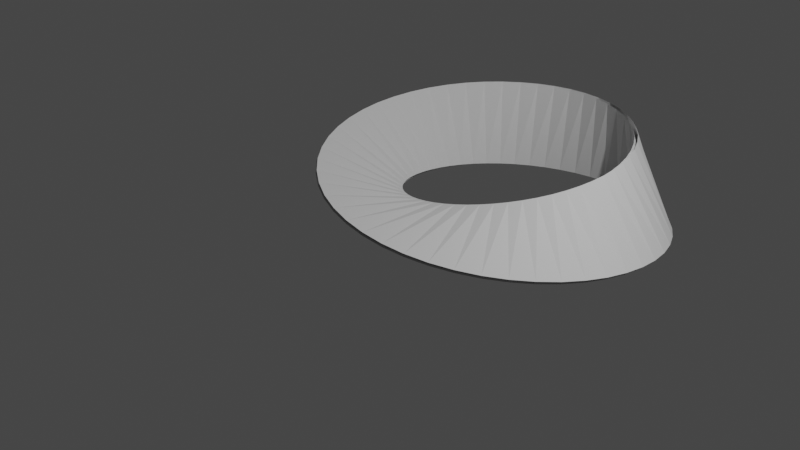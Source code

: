 # Source: mobius.blend  (saved by Blender 3.6.11; exported with 4.5.12 LTS)
import bpy
from mathutils import Matrix  # noqa: F401  (used for matrix-valued properties, if any)

bpy.ops.wm.read_factory_settings(use_empty=True)
scene = bpy.context.scene
scene.name = 'Scene'

# ---- collections
col_walkmesh = bpy.data.collections.new('WalkMesh'); scene.collection.children.link(col_walkmesh)
col_collection = bpy.data.collections.new('Collection'); scene.collection.children.link(col_collection)

# ---- world
world_world = bpy.data.worlds.new('World'); scene.world = world_world
world_world.use_nodes = True; world_world.node_tree.nodes.clear()
_N = world_world.node_tree.nodes; _L = world_world.node_tree.links
n0 = _N.new('ShaderNodeOutputWorld'); n0.name = 'World Output'; n0.location = (300, 300)
n1 = _N.new('ShaderNodeBackground'); n1.name = 'Background'; n1.location = (10, 300)
n1.inputs[0].default_value = (0.05088, 0.05088, 0.05088, 1.0)
_L.new(n1.outputs[0], n0.inputs[0])
n0.is_active_output = True
world_world.color = (0.05088, 0.05088, 0.05088)
world_world.use_sun_shadow = False
world_world.sun_shadow_jitter_overblur = 0.0

# ---- cameras
cam_camera = bpy.data.cameras.new('Camera')
cam_camera.clip_end = 100.0
cam_camera.ortho_scale = 7.314

# ---- lights
light_light = bpy.data.lights.new('Light', 'POINT')
light_light.transmission_factor = 0.0
light_light.energy = 1000.0
light_light.shadow_soft_size = 0.1
light_light.shadow_maximum_resolution = 0.006
light_light.use_absolute_resolution = True

# ---- meshes
me_walkmesh = bpy.data.meshes.new('WalkMesh')
me_walkmesh.from_pydata([(-1.374e-07, 3.163, -0.5), (-1.409e-07, 3.203, -0.5), (-1.374e-07, 3.163, 0.5), (-1.409e-07, 3.203, 0.5), (0.193, 3.12, 0.4978), (0.3753, 3.053, 0.4936), (0.5442, 2.966, 0.4874), (0.6975, 2.86, 0.4793), (0.8335, 2.739, 0.4693), (0.9508, 2.604, 0.4575), (1.048, 2.459, 0.4439), (1.126, 2.306, 0.4285), (1.182, 2.148, 0.4114), (1.219, 1.988, 0.3928), (1.235, 1.827, 0.3725), (1.232, 1.669, 0.3508), (1.211, 1.515, 0.3277), (1.172, 1.368, 0.3033), (1.118, 1.228, 0.2777), (1.048, 1.098, 0.251), (0.9657, 0.9787, 0.2234), (0.8712, 0.8709, 0.1948), (0.7662, 0.7756, 0.1655), (0.6523, 0.6937, 0.1355), (0.531, 0.6256, 0.105), (0.4037, 0.5719, 0.07404), (0.2718, 0.5329, 0.04282), (0.1368, 0.5089, 0.01143), (1.124e-07, 0.5, -0.02), (-0.1371, 0.5064, -0.05136), (-0.2731, 0.528, -0.08251), (-0.4065, 0.5649, -0.1133), (-0.5358, 0.6169, -0.1437), (-0.6596, 0.6837, -0.1735), (-0.7763, 0.7649, -0.2027), (-0.8843, 0.86, -0.231), (-0.982, 0.9684, -0.2584), (-1.068, 1.089, -0.2848), (-1.14, 1.221, -0.3101), (-1.197, 1.363, -0.3341), (-1.238, 1.514, -0.3569), (-1.261, 1.671, -0.3782), (-1.265, 1.833, -0.398), (-1.25, 1.998, -0.4163), (-1.213, 2.162, -0.4329), (-1.155, 2.325, -0.4478), (-1.076, 2.482, -0.4609), (-0.9762, 2.631, -0.4723), (-0.8559, 2.77, -0.4817), (-0.7162, 2.894, -0.4893), (-0.5586, 3.002, -0.4949), (-0.3852, 3.092, -0.4986), (-0.198, 3.159, -0.5003), (-0.193, 3.12, -0.4978), (-0.3753, 3.053, -0.4936), (-0.5442, 2.966, -0.4874), (-0.6975, 2.86, -0.4793), (-0.8335, 2.739, -0.4693), (-0.9508, 2.604, -0.4575), (-1.048, 2.459, -0.4439), (-1.126, 2.306, -0.4285), (-1.182, 2.148, -0.4114), (-1.219, 1.988, -0.3928), (-1.235, 1.827, -0.3725), (-1.232, 1.669, -0.3508), (-1.211, 1.515, -0.3277), (-1.172, 1.368, -0.3033), (-1.118, 1.228, -0.2777), (-1.048, 1.098, -0.251), (-0.9657, 0.9787, -0.2234), (-0.8712, 0.8709, -0.1948), (-0.7662, 0.7756, -0.1655), (-0.6523, 0.6937, -0.1355), (-0.531, 0.6256, -0.105), (-0.4037, 0.5719, -0.07404), (-0.2718, 0.5329, -0.04282), (-0.1368, 0.5089, -0.01143), (-1.124e-07, 0.5, 0.02), (0.1371, 0.5064, 0.05136), (0.2731, 0.528, 0.08251), (0.4065, 0.5649, 0.1133), (0.5358, 0.6169, 0.1437), (0.6596, 0.6837, 0.1735), (0.7763, 0.7649, 0.2027), (0.8843, 0.86, 0.231), (0.982, 0.9684, 0.2584), (1.068, 1.089, 0.2848), (1.14, 1.221, 0.3101), (1.197, 1.363, 0.3341), (1.238, 1.514, 0.3569), (1.261, 1.671, 0.3782), (1.265, 1.833, 0.398), (1.25, 1.998, 0.4163), (1.213, 2.162, 0.4329), (1.155, 2.325, 0.4478), (1.076, 2.482, 0.4609), (0.9762, 2.631, 0.4723), (0.8559, 2.77, 0.4817), (0.7162, 2.894, 0.4893), (0.5586, 3.002, 0.4949), (0.3852, 3.092, 0.4986), (0.198, 3.159, 0.5003), (-0.2059, 3.221, 0.4978), (-0.4163, 3.213, 0.4936), (-0.6276, 3.177, 0.4874), (-0.836, 3.112, 0.4793), (-1.037, 3.02, 0.4693), (-1.228, 2.899, 0.4575), (-1.404, 2.753, 0.4439), (-1.562, 2.583, 0.4285), (-1.698, 2.39, 0.4114), (-1.809, 2.179, 0.3928), (-1.892, 1.952, 0.3725), (-1.945, 1.714, 0.3508), (-1.966, 1.468, 0.3277), (-1.954, 1.219, 0.3033), (-1.91, 0.9711, 0.2777), (-1.832, 0.7296, 0.251), (-1.722, 0.4988, 0.2234), (-1.581, 0.2833, 0.1948), (-1.413, 0.0871, 0.1655), (-1.219, -0.08575, 0.1355), (-1.002, -0.2319, 0.105), (-0.7681, -0.3484, 0.07404), (-0.5198, -0.4329, 0.04282), (-0.2622, -0.4838, 0.01143), (-2.154e-07, -0.5, -0.02), (0.2619, -0.4813, -0.05136), (0.5185, -0.428, -0.08251), (0.7653, -0.3414, -0.1133), (0.9976, -0.2232, -0.1437), (1.211, -0.07575, -0.1735), (1.403, 0.09784, -0.2027), (1.568, 0.2941, -0.231), (1.706, 0.5091, -0.2584), (1.812, 0.7387, -0.2848), (1.887, 0.9784, -0.3101), (1.929, 1.224, -0.3341), (1.939, 1.47, -0.3569), (1.915, 1.712, -0.3782), (1.861, 1.947, -0.398), (1.778, 2.169, -0.4163), (1.667, 2.376, -0.4329), (1.532, 2.564, -0.4478), (1.376, 2.73, -0.4609), (1.203, 2.872, -0.4723), (1.015, 2.989, -0.4817), (0.8173, 3.078, -0.4893), (0.6131, 3.14, -0.4949), (0.4065, 3.175, -0.4986), (0.2009, 3.182, -0.5003), (0.2059, 3.221, -0.4978), (0.4163, 3.213, -0.4936), (0.6276, 3.177, -0.4874), (0.836, 3.112, -0.4793), (1.037, 3.02, -0.4693), (1.228, 2.899, -0.4575), (1.404, 2.753, -0.4439), (1.562, 2.583, -0.4285), (1.698, 2.39, -0.4114), (1.809, 2.179, -0.3928), (1.892, 1.952, -0.3725), (1.945, 1.714, -0.3508), (1.966, 1.468, -0.3277), (1.954, 1.219, -0.3033), (1.91, 0.9711, -0.2777), (1.832, 0.7296, -0.251), (1.722, 0.4988, -0.2234), (1.581, 0.2833, -0.1948), (1.413, 0.0871, -0.1655), (1.219, -0.08575, -0.1355), (1.002, -0.2319, -0.105), (0.7681, -0.3484, -0.07404), (0.5198, -0.4329, -0.04282), (0.2622, -0.4838, -0.01143), (2.154e-07, -0.5, 0.02), (-0.2619, -0.4813, 0.05136), (-0.5185, -0.428, 0.08251), (-0.7653, -0.3414, 0.1133), (-0.9976, -0.2232, 0.1437), (-1.211, -0.07575, 0.1735), (-1.403, 0.09784, 0.2027), (-1.568, 0.2941, 0.231), (-1.706, 0.5091, 0.2584), (-1.812, 0.7387, 0.2848), (-1.887, 0.9784, 0.3101), (-1.929, 1.224, 0.3341), (-1.939, 1.47, 0.3569), (-1.915, 1.712, 0.3782), (-1.861, 1.947, 0.398), (-1.778, 2.169, 0.4163), (-1.667, 2.376, 0.4329), (-1.532, 2.564, 0.4478), (-1.376, 2.73, 0.4609), (-1.203, 2.872, 0.4723), (-1.015, 2.989, 0.4817), (-0.8173, 3.078, 0.4893), (-0.6131, 3.14, 0.4949), (-0.4065, 3.175, 0.4986), (-0.2009, 3.182, 0.5003)], [], [(3, 1, 52, 102), (4, 2, 0, 150), (53, 0, 2, 199), (3, 101, 151, 1), (101, 100, 152, 151), (100, 99, 153, 152), (99, 98, 154, 153), (98, 97, 155, 154), (97, 96, 156, 155), (96, 95, 157, 156), (95, 94, 158, 157), (94, 93, 159, 158), (93, 92, 160, 159), (92, 91, 161, 160), (91, 90, 162, 161), (90, 89, 163, 162), (89, 88, 164, 163), (88, 87, 165, 164), (87, 86, 166, 165), (86, 85, 167, 166), (85, 84, 168, 167), (84, 83, 169, 168), (83, 82, 170, 169), (82, 81, 171, 170), (81, 80, 172, 171), (80, 79, 173, 172), (79, 78, 174, 173), (78, 77, 175, 174), (77, 76, 176, 175), (76, 75, 177, 176), (75, 74, 178, 177), (74, 73, 179, 178), (73, 72, 180, 179), (72, 71, 181, 180), (71, 70, 182, 181), (70, 69, 183, 182), (69, 68, 184, 183), (68, 67, 185, 184), (67, 66, 186, 185), (66, 65, 187, 186), (65, 64, 188, 187), (64, 63, 189, 188), (63, 62, 190, 189), (62, 61, 191, 190), (61, 60, 192, 191), (60, 59, 193, 192), (59, 58, 194, 193), (58, 57, 195, 194), (57, 56, 196, 195), (56, 55, 197, 196), (55, 54, 198, 197), (54, 53, 199, 198), (52, 51, 103, 102), (51, 50, 104, 103), (50, 49, 105, 104), (49, 48, 106, 105), (48, 47, 107, 106), (47, 46, 108, 107), (46, 45, 109, 108), (45, 44, 110, 109), (44, 43, 111, 110), (43, 42, 112, 111), (42, 41, 113, 112), (41, 40, 114, 113), (40, 39, 115, 114), (39, 38, 116, 115), (38, 37, 117, 116), (37, 36, 118, 117), (36, 35, 119, 118), (35, 34, 120, 119), (34, 33, 121, 120), (33, 32, 122, 121), (32, 31, 123, 122), (31, 30, 124, 123), (30, 29, 125, 124), (29, 28, 126, 125), (28, 27, 127, 126), (27, 26, 128, 127), (26, 25, 129, 128), (25, 24, 130, 129), (24, 23, 131, 130), (23, 22, 132, 131), (22, 21, 133, 132), (21, 20, 134, 133), (20, 19, 135, 134), (19, 18, 136, 135), (18, 17, 137, 136), (17, 16, 138, 137), (16, 15, 139, 138), (15, 14, 140, 139), (14, 13, 141, 140), (13, 12, 142, 141), (12, 11, 143, 142), (11, 10, 144, 143), (10, 9, 145, 144), (9, 8, 146, 145), (8, 7, 147, 146), (7, 6, 148, 147), (6, 5, 149, 148), (5, 4, 150, 149)])
_uv = me_walkmesh.uv_layers.new(name='UVMap')
_uv.uv.foreach_set('vector', [0.375, 1.0, 0.375, 0.25, 0.13, 0.5, 0.375, 0.995, 0.37, 0.5, 0.375, 0.5, 0.375, 0.75, 0.37, 0.75, 0.87, 0.5, 0.875, 0.5, 0.875, 0.75, 0.87, 0.75, 0.625, 0.5, 0.63, 0.5, 0.63, 0.75, 0.625, 0.75, 0.63, 0.5, 0.635, 0.5, 0.635, 0.75, 0.63, 0.75, 0.635, 0.5, 0.64, 0.5, 0.64, 0.75, 0.635, 0.75, 0.64, 0.5, 0.645, 0.5, 0.645, 0.75, 0.64, 0.75, 0.645, 0.5, 0.65, 0.5, 0.65, 0.75, 0.645, 0.75, 0.65, 0.5, 0.655, 0.5, 0.655, 0.75, 0.65, 0.75, 0.655, 0.5, 0.66, 0.5, 0.66, 0.75, 0.655, 0.75, 0.66, 0.5, 0.665, 0.5, 0.665, 0.75, 0.66, 0.75, 0.665, 0.5, 0.67, 0.5, 0.67, 0.75, 0.665, 0.75, 0.67, 0.5, 0.675, 0.5, 0.675, 0.75, 0.67, 0.75, 0.675, 0.5, 0.68, 0.5, 0.68, 0.75, 0.675, 0.75, 0.68, 0.5, 0.685, 0.5, 0.685, 0.75, 0.68, 0.75, 0.685, 0.5, 0.69, 0.5, 0.69, 0.75, 0.685, 0.75, 0.69, 0.5, 0.695, 0.5, 0.695, 0.75, 0.69, 0.75, 0.695, 0.5, 0.7, 0.5, 0.7, 0.75, 0.695, 0.75, 0.7, 0.5, 0.705, 0.5, 0.705, 0.75, 0.7, 0.75, 0.705, 0.5, 0.71, 0.5, 0.71, 0.75, 0.705, 0.75, 0.71, 0.5, 0.715, 0.5, 0.715, 0.75, 0.71, 0.75, 0.715, 0.5, 0.72, 0.5, 0.72, 0.75, 0.715, 0.75, 0.72, 0.5, 0.725, 0.5, 0.725, 0.75, 0.72, 0.75, 0.725, 0.5, 0.73, 0.5, 0.73, 0.75, 0.725, 0.75, 0.73, 0.5, 0.735, 0.5, 0.735, 0.75, 0.73, 0.75, 0.735, 0.5, 0.74, 0.5, 0.74, 0.75, 0.735, 0.75, 0.74, 0.5, 0.745, 0.5, 0.745, 0.75, 0.74, 0.75, 0.745, 0.5, 0.75, 0.5, 0.75, 0.75, 0.745, 0.75, 0.75, 0.5, 0.755, 0.5, 0.755, 0.75, 0.75, 0.75, 0.755, 0.5, 0.76, 0.5, 0.76, 0.75, 0.755, 0.75, 0.76, 0.5, 0.765, 0.5, 0.765, 0.75, 0.76, 0.75, 0.765, 0.5, 0.77, 0.5, 0.77, 0.75, 0.765, 0.75, 0.77, 0.5, 0.775, 0.5, 0.775, 0.75, 0.77, 0.75, 0.775, 0.5, 0.78, 0.5, 0.78, 0.75, 0.775, 0.75, 0.78, 0.5, 0.785, 0.5, 0.785, 0.75, 0.78, 0.75, 0.785, 0.5, 0.79, 0.5, 0.79, 0.75, 0.785, 0.75, 0.79, 0.5, 0.795, 0.5, 0.795, 0.75, 0.79, 0.75, 0.795, 0.5, 0.8, 0.5, 0.8, 0.75, 0.795, 0.75, 0.8, 0.5, 0.805, 0.5, 0.805, 0.75, 0.8, 0.75, 0.805, 0.5, 0.81, 0.5, 0.81, 0.75, 0.805, 0.75, 0.81, 0.5, 0.815, 0.5, 0.815, 0.75, 0.81, 0.75, 0.815, 0.5, 0.82, 0.5, 0.82, 0.75, 0.815, 0.75, 0.82, 0.5, 0.825, 0.5, 0.825, 0.75, 0.82, 0.75, 0.825, 0.5, 0.83, 0.5, 0.83, 0.75, 0.825, 0.75, 0.83, 0.5, 0.835, 0.5, 0.835, 0.75, 0.83, 0.75, 0.835, 0.5, 0.84, 0.5, 0.84, 0.75, 0.835, 0.75, 0.84, 0.5, 0.845, 0.5, 0.845, 0.75, 0.84, 0.75, 0.845, 0.5, 0.85, 0.5, 0.85, 0.75, 0.845, 0.75, 0.85, 0.5, 0.855, 0.5, 0.855, 0.75, 0.85, 0.75, 0.855, 0.5, 0.86, 0.5, 0.86, 0.75, 0.855, 0.75, 0.86, 0.5, 0.865, 0.5, 0.865, 0.75, 0.86, 0.75, 0.865, 0.5, 0.87, 0.5, 0.87, 0.75, 0.865, 0.75, 0.13, 0.5, 0.135, 0.5, 0.135, 0.75, 0.13, 0.75, 0.135, 0.5, 0.14, 0.5, 0.14, 0.75, 0.135, 0.75, 0.14, 0.5, 0.145, 0.5, 0.145, 0.75, 0.14, 0.75, 0.145, 0.5, 0.15, 0.5, 0.15, 0.75, 0.145, 0.75, 0.15, 0.5, 0.155, 0.5, 0.155, 0.75, 0.15, 0.75, 0.155, 0.5, 0.16, 0.5, 0.16, 0.75, 0.155, 0.75, 0.16, 0.5, 0.165, 0.5, 0.165, 0.75, 0.16, 0.75, 0.165, 0.5, 0.17, 0.5, 0.17, 0.75, 0.165, 0.75, 0.17, 0.5, 0.175, 0.5, 0.175, 0.75, 0.17, 0.75, 0.175, 0.5, 0.18, 0.5, 0.18, 0.75, 0.175, 0.75, 0.18, 0.5, 0.185, 0.5, 0.185, 0.75, 0.18, 0.75, 0.185, 0.5, 0.19, 0.5, 0.19, 0.75, 0.185, 0.75, 0.19, 0.5, 0.195, 0.5, 0.195, 0.75, 0.19, 0.75, 0.195, 0.5, 0.2, 0.5, 0.2, 0.75, 0.195, 0.75, 0.2, 0.5, 0.205, 0.5, 0.205, 0.75, 0.2, 0.75, 0.205, 0.5, 0.21, 0.5, 0.21, 0.75, 0.205, 0.75, 0.21, 0.5, 0.215, 0.5, 0.215, 0.75, 0.21, 0.75, 0.215, 0.5, 0.22, 0.5, 0.22, 0.75, 0.215, 0.75, 0.22, 0.5, 0.225, 0.5, 0.225, 0.75, 0.22, 0.75, 0.225, 0.5, 0.23, 0.5, 0.23, 0.75, 0.225, 0.75, 0.23, 0.5, 0.235, 0.5, 0.235, 0.75, 0.23, 0.75, 0.235, 0.5, 0.24, 0.5, 0.24, 0.75, 0.235, 0.75, 0.24, 0.5, 0.245, 0.5, 0.245, 0.75, 0.24, 0.75, 0.245, 0.5, 0.25, 0.5, 0.25, 0.75, 0.245, 0.75, 0.25, 0.5, 0.255, 0.5, 0.255, 0.75, 0.25, 0.75, 0.255, 0.5, 0.26, 0.5, 0.26, 0.75, 0.255, 0.75, 0.26, 0.5, 0.265, 0.5, 0.265, 0.75, 0.26, 0.75, 0.265, 0.5, 0.27, 0.5, 0.27, 0.75, 0.265, 0.75, 0.27, 0.5, 0.275, 0.5, 0.275, 0.75, 0.27, 0.75, 0.275, 0.5, 0.28, 0.5, 0.28, 0.75, 0.275, 0.75, 0.28, 0.5, 0.285, 0.5, 0.285, 0.75, 0.28, 0.75, 0.285, 0.5, 0.29, 0.5, 0.29, 0.75, 0.285, 0.75, 0.29, 0.5, 0.295, 0.5, 0.295, 0.75, 0.29, 0.75, 0.295, 0.5, 0.3, 0.5, 0.3, 0.75, 0.295, 0.75, 0.3, 0.5, 0.305, 0.5, 0.305, 0.75, 0.3, 0.75, 0.305, 0.5, 0.31, 0.5, 0.31, 0.75, 0.305, 0.75, 0.31, 0.5, 0.315, 0.5, 0.315, 0.75, 0.31, 0.75, 0.315, 0.5, 0.32, 0.5, 0.32, 0.75, 0.315, 0.75, 0.32, 0.5, 0.325, 0.5, 0.325, 0.75, 0.32, 0.75, 0.325, 0.5, 0.33, 0.5, 0.33, 0.75, 0.325, 0.75, 0.33, 0.5, 0.335, 0.5, 0.335, 0.75, 0.33, 0.75, 0.335, 0.5, 0.34, 0.5, 0.34, 0.75, 0.335, 0.75, 0.34, 0.5, 0.345, 0.5, 0.345, 0.75, 0.34, 0.75, 0.345, 0.5, 0.35, 0.5, 0.35, 0.75, 0.345, 0.75, 0.35, 0.5, 0.355, 0.5, 0.355, 0.75, 0.35, 0.75, 0.355, 0.5, 0.36, 0.5, 0.36, 0.75, 0.355, 0.75, 0.36, 0.5, 0.365, 0.5, 0.365, 0.75, 0.36, 0.75, 0.365, 0.5, 0.37, 0.5, 0.37, 0.75, 0.365, 0.75])
_ca = me_walkmesh.color_attributes.new('Color.001', 'BYTE_COLOR', 'CORNER')
_ca.data.foreach_set('color', [1.0, 0.6939, 0.001518, 1.0, 1.0, 0.6445, 0.0003035, 1.0, 1.0, 0.4179, 0.0, 1.0, 1.0, 0.5647, 0.0, 1.0, 0.0865, 0.001821, 1.0, 1.0, 0.07421, 0.001214, 1.0, 1.0, 0.05448, 0.0009106, 1.0, 1.0, 0.1274, 0.002428, 1.0, 1.0, 0.02843, 0.0009106, 1.0, 1.0, 0.05448, 0.0009106, 1.0, 1.0, 0.07421, 0.001214, 1.0, 1.0, 0.0356, 0.0006071, 1.0, 1.0, 1.0, 0.6939, 0.001518, 1.0, 0.9911, 0.7231, 0.005182, 1.0, 0.9647, 0.7758, 0.002732, 1.0, 1.0, 0.6445, 0.0003035, 1.0, 0.9911, 0.7231, 0.005182, 1.0, 0.8879, 0.9823, 0.004391, 1.0, 0.8796, 1.0, 0.009134, 1.0, 0.9647, 0.7758, 0.002732, 1.0, 0.8879, 0.9823, 0.004391, 1.0, 0.8796, 1.0, 0.002428, 1.0, 0.8796, 1.0, 0.008568, 1.0, 0.8796, 1.0, 0.009134, 1.0, 0.8796, 1.0, 0.002428, 1.0, 0.8308, 1.0, 0.01444, 1.0, 0.7231, 1.0, 0.08438, 1.0, 0.8796, 1.0, 0.008568, 1.0, 0.8308, 1.0, 0.01444, 1.0, 0.5089, 1.0, 0.07619, 1.0, 0.4452, 1.0, 0.003677, 1.0, 0.7231, 1.0, 0.08438, 1.0, 0.5089, 1.0, 0.07619, 1.0, 0.4452, 1.0, 0.01033, 1.0, 0.4452, 1.0, 0.0006071, 1.0, 0.4452, 1.0, 0.003677, 1.0, 0.4452, 1.0, 0.01033, 1.0, 0.2623, 1.0, 0.001821, 1.0, 0.2542, 1.0, 0.01681, 1.0, 0.4452, 1.0, 0.0006071, 1.0, 0.2623, 1.0, 0.001821, 1.0, 0.1946, 1.0, 0.0003035, 1.0, 0.2122, 1.0, 0.0006071, 1.0, 0.2542, 1.0, 0.01681, 1.0, 0.1946, 1.0, 0.0003035, 1.0, 0.08228, 1.0, 0.0006071, 1.0, 0.1329, 1.0, 0.01938, 1.0, 0.2122, 1.0, 0.0006071, 1.0, 0.08228, 1.0, 0.0006071, 1.0, 0.07036, 1.0, 0.001518, 1.0, 0.07421, 1.0, 0.006049, 1.0, 0.1329, 1.0, 0.01938, 1.0, 0.07036, 1.0, 0.001518, 1.0, 0.02624, 1.0, 0.0006071, 1.0, 0.003677, 1.0, 0.0009106, 1.0, 0.07421, 1.0, 0.006049, 1.0, 0.02624, 1.0, 0.0006071, 1.0, 0.004025, 1.0, 0.03434, 1.0, 0.005182, 1.0, 0.004391, 1.0, 0.003677, 1.0, 0.0009106, 1.0, 0.004025, 1.0, 0.03434, 1.0, 0.002732, 1.0, 0.06663, 1.0, 0.07619, 1.0, 0.1221, 1.0, 0.005182, 1.0, 0.004391, 1.0, 0.002732, 1.0, 0.06663, 1.0, 0.003035, 1.0, 0.06848, 1.0, 0.002125, 1.0, 0.0648, 1.0, 0.07619, 1.0, 0.1221, 1.0, 0.003035, 1.0, 0.06848, 1.0, 0.009134, 1.0, 0.1946, 1.0, 0.1119, 1.0, 0.3467, 1.0, 0.002125, 1.0, 0.0648, 1.0, 0.009134, 1.0, 0.1946, 1.0, 0.003035, 0.9911, 0.2747, 1.0, 0.1022, 0.9911, 0.3712, 1.0, 0.1119, 1.0, 0.3467, 1.0, 0.003035, 0.9911, 0.2747, 1.0, 0.0006071, 1.0, 0.6584, 1.0, 0.006512, 0.9823, 0.3005, 1.0, 0.1022, 0.9911, 0.3712, 1.0, 0.0006071, 1.0, 0.6584, 1.0, 0.0, 1.0, 0.7605, 1.0, 0.002732, 0.8796, 0.8308, 1.0, 0.006512, 0.9823, 0.3005, 1.0, 0.0, 1.0, 0.7605, 1.0, 0.0, 0.9911, 0.7605, 1.0, 0.002125, 0.8308, 0.8963, 1.0, 0.002732, 0.8796, 0.8308, 1.0, 0.0, 0.9911, 0.7605, 1.0, 0.0, 1.0, 0.9131, 1.0, 0.0, 0.9911, 1.0, 1.0, 0.002125, 0.8308, 0.8963, 1.0, 0.0, 1.0, 0.9131, 1.0, 0.0, 1.0, 1.0, 1.0, 0.0003035, 0.9647, 1.0, 1.0, 0.0, 0.9911, 1.0, 1.0, 0.0, 1.0, 1.0, 1.0, 0.0, 0.9823, 1.0, 1.0, 0.0003035, 0.8632, 1.0, 1.0, 0.0003035, 0.9647, 1.0, 1.0, 0.0, 0.9823, 1.0, 1.0, 0.0009106, 0.7157, 1.0, 1.0, 0.001518, 0.6105, 1.0, 1.0, 0.0003035, 0.8632, 1.0, 1.0, 0.0009106, 0.7157, 1.0, 1.0, 0.0, 0.624, 1.0, 1.0, 0.004391, 0.3763, 1.0, 1.0, 0.001518, 0.6105, 1.0, 1.0, 0.0, 0.624, 1.0, 1.0, 0.0003035, 0.4621, 1.0, 1.0, 0.001518, 0.3763, 1.0, 1.0, 0.004391, 0.3763, 1.0, 1.0, 0.0003035, 0.4621, 1.0, 1.0, 0.0, 0.3813, 1.0, 1.0, 0.001821, 0.3372, 1.0, 1.0, 0.001518, 0.3763, 1.0, 1.0, 0.0, 0.3813, 1.0, 1.0, 0.0, 0.3663, 1.0, 1.0, 0.0009106, 0.2623, 1.0, 1.0, 0.001821, 0.3372, 1.0, 1.0, 0.0, 0.3663, 1.0, 1.0, 0.0003035, 0.2705, 1.0, 1.0, 0.002125, 0.1946, 1.0, 1.0, 0.0009106, 0.2623, 1.0, 1.0, 0.0003035, 0.2705, 1.0, 1.0, 0.001518, 0.2423, 1.0, 1.0, 0.002125, 0.1946, 1.0, 1.0, 0.002125, 0.1946, 1.0, 1.0, 0.001518, 0.2423, 1.0, 1.0, 0.001214, 0.1946, 1.0, 1.0, 0.002125, 0.1946, 1.0, 1.0, 0.002125, 0.1946, 1.0, 1.0, 0.001214, 0.1946, 1.0, 1.0, 0.001518, 0.1878, 1.0, 1.0, 0.001214, 0.1946, 1.0, 1.0, 0.002125, 0.1946, 1.0, 1.0, 0.001518, 0.1878, 1.0, 1.0, 0.003035, 0.1559, 1.0, 1.0, 0.008568, 0.2016, 1.0, 1.0, 0.001214, 0.1946, 1.0, 1.0, 0.003035, 0.1559, 1.0, 1.0, 0.01521, 0.1221, 1.0, 1.0, 0.004025, 0.1746, 1.0, 1.0, 0.008568, 0.2016, 1.0, 1.0, 0.01521, 0.1221, 1.0, 1.0, 0.007499, 0.0999, 1.0, 1.0, 0.0137, 0.1095, 1.0, 1.0, 0.004025, 0.1746, 1.0, 1.0, 0.007499, 0.0999, 1.0, 1.0, 0.003347, 0.09531, 1.0, 1.0, 0.003035, 0.09306, 1.0, 1.0, 0.0137, 0.1095, 1.0, 1.0, 0.003347, 0.09531, 1.0, 1.0, 0.006995, 0.09531, 1.0, 1.0, 0.001518, 0.08866, 1.0, 1.0, 0.003035, 0.09306, 1.0, 1.0, 0.006995, 0.09531, 1.0, 1.0, 0.003035, 0.07819, 1.0, 1.0, 0.001214, 0.09306, 1.0, 1.0, 0.001518, 0.08866, 1.0, 1.0, 0.003035, 0.07819, 1.0, 1.0, 0.002732, 0.07036, 1.0, 1.0, 0.001518, 0.09306, 1.0, 1.0, 0.001214, 0.09306, 1.0, 1.0, 0.002732, 0.07036, 1.0, 1.0, 0.001518, 0.07036, 1.0, 1.0, 0.002125, 0.08228, 1.0, 1.0, 0.001518, 0.09306, 1.0, 1.0, 0.001518, 0.07036, 1.0, 1.0, 0.0009106, 0.05286, 1.0, 1.0, 0.0009106, 0.05127, 1.0, 1.0, 0.002125, 0.08228, 1.0, 1.0, 0.0009106, 0.05286, 1.0, 1.0, 0.0009106, 0.04817, 1.0, 1.0, 0.0009106, 0.04971, 1.0, 1.0, 0.0009106, 0.05127, 1.0, 1.0, 0.0009106, 0.04817, 1.0, 1.0, 0.001821, 0.02843, 1.0, 1.0, 0.001821, 0.0319, 1.0, 1.0, 0.0009106, 0.04971, 1.0, 1.0, 0.001821, 0.02843, 1.0, 1.0, 0.002428, 0.01161, 1.0, 1.0, 0.002428, 0.01096, 1.0, 1.0, 0.001821, 0.0319, 1.0, 1.0, 0.002428, 0.01161, 1.0, 1.0, 0.002428, 0.01033, 1.0, 1.0, 0.002428, 0.01033, 1.0, 1.0, 0.002428, 0.01096, 1.0, 1.0, 0.002428, 0.01033, 1.0, 1.0, 0.003035, 0.009134, 1.0, 1.0, 0.002732, 0.009721, 1.0, 1.0, 0.002428, 0.01033, 1.0, 1.0, 0.003035, 0.009134, 1.0, 1.0, 0.004391, 0.004025, 1.0, 1.0, 0.005605, 0.005182, 1.0, 1.0, 0.002732, 0.009721, 1.0, 1.0, 0.004391, 0.004025, 1.0, 1.0, 0.008568, 0.002428, 1.0, 1.0, 0.01681, 0.002732, 1.0, 1.0, 0.005605, 0.005182, 1.0, 1.0, 0.008568, 0.002428, 1.0, 1.0, 0.02217, 0.001214, 1.0, 1.0, 0.02732, 0.0009106, 1.0, 1.0, 0.01681, 0.002732, 1.0, 1.0, 0.02217, 0.001214, 1.0, 1.0, 0.02843, 0.0009106, 1.0, 1.0, 0.0356, 0.0006071, 1.0, 1.0, 0.02732, 0.0009106, 1.0, 1.0, 1.0, 0.4179, 0.0, 1.0, 1.0, 0.3916, 0.0009106, 1.0, 1.0, 0.402, 0.002428, 1.0, 1.0, 0.5647, 0.0, 1.0, 1.0, 0.3916, 0.0009106, 1.0, 1.0, 0.1683, 0.004391, 1.0, 1.0, 0.2831, 0.04667, 1.0, 1.0, 0.402, 0.002428, 1.0, 1.0, 0.1683, 0.004391, 1.0, 1.0, 0.1651, 0.02122, 1.0, 1.0, 0.1779, 0.0331, 1.0, 1.0, 0.2831, 0.04667, 1.0, 1.0, 0.1651, 0.02122, 1.0, 1.0, 0.107, 0.02416, 1.0, 1.0, 0.15, 0.005605, 1.0, 1.0, 0.1779, 0.0331, 1.0, 1.0, 0.107, 0.02416, 1.0, 1.0, 0.04519, 0.002125, 1.0, 1.0, 0.1441, 0.005182, 1.0, 1.0, 0.15, 0.005605, 1.0, 1.0, 0.04519, 0.002125, 1.0, 1.0, 0.04374, 0.001821, 1.0, 1.0, 0.07227, 0.004025, 1.0, 1.0, 0.1441, 0.005182, 1.0, 1.0, 0.04374, 0.001821, 1.0, 1.0, 0.04231, 0.002125, 1.0, 1.0, 0.04374, 0.001821, 1.0, 1.0, 0.07227, 0.004025, 1.0, 1.0, 0.04231, 0.002125, 1.0, 1.0, 0.02732, 0.001821, 1.0, 1.0, 0.03689, 0.003347, 1.0, 1.0, 0.04374, 0.001821, 1.0, 1.0, 0.02732, 0.001821, 1.0, 1.0, 0.01096, 0.006049, 1.0, 1.0, 0.01298, 0.006995, 1.0, 1.0, 0.03689, 0.003347, 1.0, 1.0, 0.01096, 0.006049, 1.0, 1.0, 0.003677, 0.01229, 1.0, 1.0, 0.003347, 0.01298, 1.0, 1.0, 0.01298, 0.006995, 1.0, 1.0, 0.003677, 0.01229, 1.0, 1.0, 0.001214, 0.016, 1.0, 1.0, 0.0, 0.016, 1.0, 1.0, 0.003347, 0.01298, 1.0, 1.0, 0.001214, 0.016, 1.0, 1.0, 0.001518, 0.01681, 1.0, 1.0, 0.0009106, 0.016, 1.0, 1.0, 0.0, 0.016, 1.0, 1.0, 0.001518, 0.01681, 1.0, 1.0, 0.0003035, 0.02732, 1.0, 1.0, 0.003677, 0.02029, 1.0, 1.0, 0.0009106, 0.016, 1.0, 1.0, 0.0003035, 0.02732, 1.0, 1.0, 0.0009106, 0.04667, 1.0, 1.0, 0.0, 0.016, 1.0, 1.0, 0.003677, 0.02029, 1.0, 1.0, 0.0009106, 0.04667, 1.0, 1.0, 0.009134, 0.06125, 1.0, 1.0, 0.0, 0.016, 1.0, 1.0, 0.0, 0.016, 1.0, 1.0, 0.009134, 0.06125, 1.0, 1.0, 0.01681, 0.09084, 1.0, 1.0, 0.0, 0.016, 1.0, 1.0, 0.0, 0.016, 1.0, 1.0, 0.01681, 0.09084, 1.0, 1.0, 0.002125, 0.117, 1.0, 1.0, 0.0006071, 0.016, 1.0, 1.0, 0.0, 0.016, 1.0, 1.0, 0.002125, 0.117, 1.0, 1.0, 0.0006071, 0.1301, 1.0, 1.0, 0.0003035, 0.03955, 1.0, 1.0, 0.0006071, 0.016, 1.0, 1.0, 0.0006071, 0.1301, 1.0, 1.0, 0.0, 0.1301, 1.0, 1.0, 0.0, 0.1221, 1.0, 1.0, 0.0003035, 0.03955, 1.0, 1.0, 0.0, 0.1301, 1.0, 1.0, 0.0, 0.1301, 1.0, 1.0, 0.0, 0.1301, 1.0, 1.0, 0.0, 0.1221, 1.0, 1.0, 0.0, 0.1301, 1.0, 1.0, 0.0, 0.1384, 1.0, 1.0, 0.0, 0.1356, 1.0, 1.0, 0.0, 0.1301, 1.0, 1.0, 0.0, 0.1384, 1.0, 1.0, 0.0, 0.1912, 1.0, 1.0, 0.0006071, 0.2195, 1.0, 1.0, 0.0, 0.1356, 1.0, 1.0, 0.0, 0.1912, 1.0, 1.0, 0.0, 0.2462, 1.0, 1.0, 0.001214, 0.2502, 1.0, 1.0, 0.0006071, 0.2195, 1.0, 1.0, 0.0, 0.2462, 1.0, 1.0, 0.0, 0.2623, 1.0, 1.0, 0.0006071, 0.2582, 1.0, 1.0, 0.001214, 0.2502, 1.0, 1.0, 0.0, 0.2623, 1.0, 1.0, 0.0, 0.314, 1.0, 1.0, 0.0, 0.3095, 1.0, 1.0, 0.0006071, 0.2582, 1.0, 1.0, 0.0, 0.314, 1.0, 1.0, 0.0, 0.3663, 1.0, 1.0, 0.0, 0.3763, 1.0, 1.0, 0.0, 0.3095, 1.0, 1.0, 0.0, 0.3663, 1.0, 1.0, 0.0, 0.3916, 1.0, 1.0, 0.0, 0.3864, 1.0, 1.0, 0.0, 0.3763, 1.0, 1.0, 0.0, 0.3916, 1.0, 1.0, 0.0, 0.4564, 1.0, 1.0, 0.0, 0.4969, 1.0, 1.0, 0.0, 0.3864, 1.0, 1.0, 0.0, 0.4564, 1.0, 1.0, 0.0, 0.5647, 1.0, 1.0, 0.0, 0.5972, 1.0, 1.0, 0.0, 0.4969, 1.0, 1.0, 0.0, 0.5647, 1.0, 0.9911, 0.0, 0.6584, 1.0, 1.0, 0.0, 0.7682, 1.0, 1.0, 0.0, 0.5972, 1.0, 0.9911, 0.0, 0.6584, 1.0, 0.9734, 0.0003035, 0.8632, 1.0, 1.0, 0.0, 0.9734, 1.0, 1.0, 0.0, 0.7682, 1.0, 0.9734, 0.0003035, 0.8632, 1.0, 0.9911, 0.0, 0.9647, 1.0, 1.0, 0.0, 0.9823, 1.0, 1.0, 0.0, 0.9734, 1.0, 0.9911, 0.0, 0.9647, 1.0, 1.0, 0.0, 0.9823, 1.0, 1.0, 0.0, 0.9823, 1.0, 1.0, 0.0, 0.9823, 1.0, 1.0, 0.0, 0.9823, 1.0, 0.9823, 0.0, 0.9823, 1.0, 0.8963, 0.001821, 0.9734, 1.0, 1.0, 0.0, 0.9823, 1.0, 0.9823, 0.0, 0.9823, 1.0, 0.8963, 0.0009106, 0.9823, 1.0, 0.6724, 0.003347, 0.956, 1.0, 0.8963, 0.001821, 0.9734, 1.0, 0.8963, 0.0009106, 0.9823, 1.0, 0.624, 0.0009106, 0.9911, 1.0, 0.6308, 0.001214, 0.9911, 1.0, 0.6724, 0.003347, 0.956, 1.0, 0.624, 0.0009106, 0.9911, 1.0, 0.4287, 0.0009106, 1.0, 1.0, 0.552, 0.001518, 0.9911, 1.0, 0.6308, 0.001214, 0.9911, 1.0, 0.4287, 0.0009106, 1.0, 1.0, 0.3916, 0.0009106, 1.0, 1.0, 0.4072, 0.002125, 0.9911, 1.0, 0.552, 0.001518, 0.9911, 1.0, 0.3916, 0.0009106, 1.0, 1.0, 0.3916, 0.0009106, 1.0, 1.0, 0.3916, 0.001214, 1.0, 1.0, 0.4072, 0.002125, 0.9911, 1.0, 0.3916, 0.0009106, 1.0, 1.0, 0.3916, 0.0009106, 1.0, 1.0, 0.3663, 0.0009106, 1.0, 1.0, 0.3916, 0.001214, 1.0, 1.0, 0.3916, 0.0009106, 1.0, 1.0, 0.3564, 0.0009106, 1.0, 1.0, 0.2664, 0.0009106, 1.0, 1.0, 0.3663, 0.0009106, 1.0, 1.0, 0.3564, 0.0009106, 1.0, 1.0, 0.2747, 0.0009106, 1.0, 1.0, 0.2462, 0.0009106, 1.0, 1.0, 0.2664, 0.0009106, 1.0, 1.0, 0.2747, 0.0009106, 1.0, 1.0, 0.2623, 0.0006071, 1.0, 1.0, 0.227, 0.0006071, 1.0, 1.0, 0.2462, 0.0009106, 1.0, 1.0, 0.2623, 0.0006071, 1.0, 1.0, 0.2705, 0.0, 1.0, 1.0, 0.2542, 0.0009106, 1.0, 1.0, 0.227, 0.0006071, 1.0, 1.0, 0.2705, 0.0, 1.0, 1.0, 0.2664, 0.0006071, 1.0, 1.0, 0.1878, 0.0009106, 1.0, 1.0, 0.2542, 0.0009106, 1.0, 1.0, 0.2664, 0.0006071, 1.0, 1.0, 0.1559, 0.0006071, 1.0, 1.0, 0.1651, 0.0009106, 1.0, 1.0, 0.1878, 0.0009106, 1.0, 1.0, 0.1559, 0.0006071, 1.0, 1.0, 0.09084, 0.0009106, 1.0, 1.0, 0.162, 0.0009106, 1.0, 1.0, 0.1651, 0.0009106, 1.0, 1.0, 0.09084, 0.0009106, 1.0, 1.0, 0.0865, 0.001821, 1.0, 1.0, 0.1274, 0.002428, 1.0, 1.0, 0.162, 0.0009106, 1.0, 1.0])
me_walkmesh.update()

# ---- objects
ob_player = bpy.data.objects.new('Player', None)
ob_walkmesh = bpy.data.objects.new('WalkMesh', me_walkmesh)
ob_light = bpy.data.objects.new('Light', light_light)
ob_camera = bpy.data.objects.new('Camera', cam_camera)

# ---- transforms, parenting, visibility, modifiers, constraints
ob_player.location = (0.0, 0.0, 0.0)
ob_walkmesh.location = (0.0, 0.0, 0.0)
ob_light.location = (4.076, 1.005, 5.904)
ob_light.rotation_euler = (0.6503, 0.05522, 1.866)
ob_light.lock_rotations_4d = False
ob_light.empty_display_type = 'ARROWS'
ob_light.color = (0.0, 0.0, 0.0, 0.0)
ob_light.lineart.crease_threshold = 0.0
ob_camera.location = (7.359, -6.926, 4.958)
ob_camera.rotation_euler = (1.109, 0.0, 0.8149)
ob_camera.lock_rotations_4d = False
ob_camera.empty_display_type = 'ARROWS'
ob_camera.color = (0.0, 0.0, 0.0, 0.0)
ob_camera.display_type = 'WIRE'
ob_camera.lineart.crease_threshold = 0.0

# ---- collection membership
scene.collection.objects.link(ob_player)
col_walkmesh.objects.link(ob_walkmesh)
col_collection.objects.link(ob_light)
col_collection.objects.link(ob_camera)

# ---- scene / render settings (as saved in the file)
scene.camera = ob_camera
scene.frame_start = 1; scene.frame_end = 250; scene.frame_set(1)
scene.render.engine = 'BLENDER_EEVEE_NEXT'
scene.cycles.sampling_pattern = 'TABULATED_SOBOL'
scene.view_settings.view_transform = 'Filmic'
bpy.context.view_layer.update()

